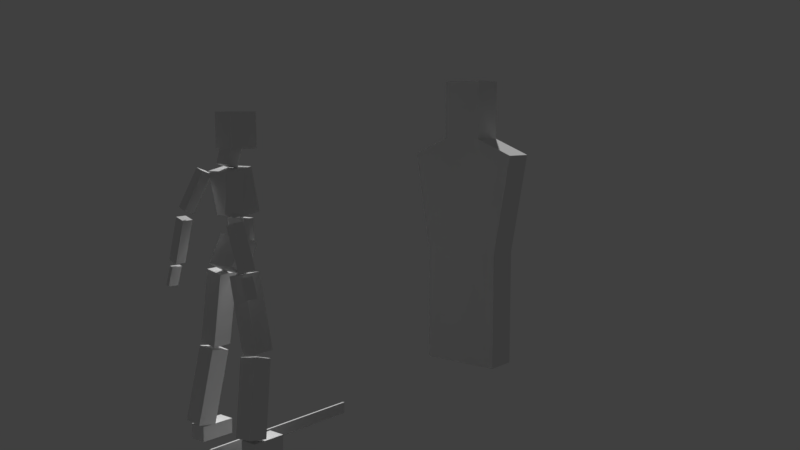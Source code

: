 # Source: rig-cubes.blend  (saved by Blender 2.79.0; exported with 4.5.12 LTS)
import bpy
from mathutils import Matrix  # noqa: F401  (used for matrix-valued properties, if any)

bpy.ops.wm.read_factory_settings(use_empty=True)
scene = bpy.context.scene
scene.name = 'Scene'

# ---- collections
col_collection_1 = bpy.data.collections.new('Collection 1'); scene.collection.children.link(col_collection_1)
col_collection_20 = bpy.data.collections.new('Collection 20'); scene.collection.children.link(col_collection_20)
col_collection_20.hide_render = True
col_collection_20.hide_viewport = True

# ---- world
world_world = bpy.data.worlds.new('World'); scene.world = world_world
world_world.color = (0.05088, 0.05088, 0.05088)
world_world.use_sun_shadow = False
world_world.sun_shadow_jitter_overblur = 0.0
world_world.cycles.sampling_method = 'MANUAL'

# ---- cameras
cam_camera = bpy.data.cameras.new('Camera')
cam_camera.clip_end = 100.0
cam_camera.lens = 35.0
cam_camera.sensor_width = 32.0
cam_camera.sensor_height = 18.0
cam_camera.display_size = 2.0
cam_camera.dof.focus_distance = 0.0
cam_camera.dof.aperture_fstop = 128.0
cam_camera.dof.aperture_blades = 6

# ---- meshes
me_cube_001 = bpy.data.meshes.new('Cube.001')
me_cube_001.from_pydata([(-1.0, -1.0, -1.0), (-0.5033, -1.0, 1.0), (-1.0, 1.0, -1.0), (-0.5033, 1.0, 1.0), (1.0, -1.0, -1.0), (0.5033, -1.0, 1.0), (1.0, 1.0, -1.0), (0.5033, 1.0, 1.0), (-1.0, -1.0, -0.6), (-1.0, -1.0, -0.2), (-1.428, -1.0, 0.4919), (-0.5033, -1.0, 0.6), (-0.5033, 1.0, 0.6), (-1.428, 1.0, 0.4919), (-1.0, 1.0, -0.2), (-1.0, 1.0, -0.6), (0.5033, 1.0, 0.6), (1.428, 1.0, 0.4919), (1.0, 1.0, -0.2), (1.0, 1.0, -0.6), (0.5033, -1.0, 0.6), (1.428, -1.0, 0.4919), (1.0, -1.0, -0.2), (1.0, -1.0, -0.6)], [], [(11, 1, 3, 12), (12, 3, 7, 16), (16, 7, 5, 20), (20, 5, 1, 11), (2, 6, 4, 0), (7, 3, 1, 5), (4, 23, 8, 0), (23, 22, 9, 8), (22, 21, 10, 9), (21, 20, 11, 10), (6, 19, 23, 4), (19, 18, 22, 23), (18, 17, 21, 22), (17, 16, 20, 21), (2, 15, 19, 6), (15, 14, 18, 19), (14, 13, 17, 18), (13, 12, 16, 17), (0, 8, 15, 2), (8, 9, 14, 15), (9, 10, 13, 14), (10, 11, 12, 13)])
me_cube_001.use_remesh_preserve_volume = False
me_cube_001.use_remesh_preserve_attributes = False
me_cube_001.use_mirror_vertex_groups = False
me_cube_001.update()
me_cube = bpy.data.meshes.new('Cube')
me_cube.from_pydata([(-0.005, -0.03, -0.7), (-0.005, -0.03, 0.7), (-0.005, 0.03, -0.7), (-0.005, 0.03, 0.7), (0.005, -0.03, -0.7), (0.005, -0.03, 0.7), (0.005, 0.03, -0.7), (0.005, 0.03, 0.7)], [], [(0, 1, 3, 2), (2, 3, 7, 6), (6, 7, 5, 4), (4, 5, 1, 0), (2, 6, 4, 0), (7, 3, 1, 5)])
me_cube.use_remesh_preserve_volume = False
me_cube.use_remesh_preserve_attributes = False
me_cube.use_mirror_vertex_groups = False
me_cube.update()
me_head = bpy.data.meshes.new('Head')
me_head.from_pydata([(0.0, -1.0, -1.0), (0.0, -1.0, 1.0), (0.0, 1.0, -1.0), (0.0, 1.0, 1.0), (1.0, -1.0, -1.0), (1.0, -1.0, 1.0), (1.0, 1.0, -1.0), (1.0, 1.0, 1.0), (2.361, 1.861, -17.51), (2.361, -0.5818, -17.55), (2.361, 1.841, -16.64), (2.361, -0.6018, -16.68), (3.854, 1.861, -17.51), (3.854, -0.5818, -17.55), (3.854, 1.841, -16.64), (3.854, -0.6018, -16.68), (0.0, 0.3594, -2.012), (0.0, -0.06912, -0.8496), (0.0, 1.243, -1.778), (0.0, 0.8147, -0.6163), (0.6138, 0.3594, -2.012), (0.6138, -0.06912, -0.8496), (0.6138, 1.243, -1.778), (0.6138, 0.8147, -0.6163), (0.0, -0.7488, -4.394), (0.0, -0.1317, -1.932), (0.0, 0.6973, -4.653), (0.0, 1.314, -2.191), (1.501, -0.7488, -4.394), (1.501, -0.1317, -1.932), (1.501, 0.6973, -4.653), (1.501, 1.314, -2.191), (0.0, -0.6506, -6.01), (0.0, -0.6506, -4.792), (0.0, 0.2373, -6.01), (0.0, 0.2373, -4.792), (0.9017, -0.6506, -6.01), (0.9017, -0.6506, -4.792), (0.9017, 0.2373, -6.01), (0.9017, 0.2373, -4.792), (0.0, 0.4251, -7.797), (0.0, -0.6213, -6.206), (0.0, 1.586, -7.251), (0.0, 0.5392, -5.66), (1.349, 0.4251, -7.797), (1.349, -0.6213, -6.206), (1.349, 1.586, -7.251), (1.349, 0.5392, -5.66), (4.659, 2.087, -8.661), (4.12, 2.054, -7.547), (4.665, 2.831, -8.644), (4.126, 2.798, -7.529), (4.964, 2.084, -8.591), (4.425, 2.05, -7.476), (4.969, 2.827, -8.574), (4.43, 2.794, -7.459), (3.786, 1.973, -7.338), (2.596, 2.017, -4.875), (3.792, 2.716, -7.346), (2.601, 2.761, -4.884), (4.649, 1.971, -7.139), (3.459, 2.016, -4.676), (4.655, 2.715, -7.147), (3.464, 2.76, -4.684), (2.419, 2.006, -4.536), (1.421, 1.12, -2.381), (2.424, 2.708, -4.329), (1.426, 1.822, -2.174), (3.29, 1.931, -4.365), (2.292, 1.045, -2.21), (3.295, 2.633, -4.158), (2.297, 1.747, -2.003), (1.749, -0.2193, -12.1), (0.54, -0.1172, -7.843), (1.754, 1.135, -12.13), (0.5448, 1.237, -7.865), (3.376, -0.2179, -11.88), (2.166, -0.1158, -7.622), (3.38, 1.137, -11.9), (2.171, 1.239, -7.645), (2.263, 0.9034, -16.67), (1.705, -0.02627, -12.42), (2.263, 2.236, -16.46), (1.705, 1.306, -12.21), (3.914, 0.8815, -16.57), (3.356, -0.04819, -12.32), (3.914, 2.214, -16.36), (3.356, 1.284, -12.11)], [], [(0, 1, 3, 2), (2, 3, 7, 6), (6, 7, 5, 4), (4, 5, 1, 0), (2, 6, 4, 0), (7, 3, 1, 5), (8, 9, 11, 10), (10, 11, 15, 14), (14, 15, 13, 12), (12, 13, 9, 8), (10, 14, 12, 8), (15, 11, 9, 13), (16, 17, 19, 18), (18, 19, 23, 22), (22, 23, 21, 20), (20, 21, 17, 16), (18, 22, 20, 16), (23, 19, 17, 21), (24, 25, 27, 26), (26, 27, 31, 30), (30, 31, 29, 28), (28, 29, 25, 24), (26, 30, 28, 24), (31, 27, 25, 29), (32, 33, 35, 34), (34, 35, 39, 38), (38, 39, 37, 36), (36, 37, 33, 32), (34, 38, 36, 32), (39, 35, 33, 37), (40, 41, 43, 42), (42, 43, 47, 46), (46, 47, 45, 44), (44, 45, 41, 40), (42, 46, 44, 40), (47, 43, 41, 45), (48, 49, 51, 50), (50, 51, 55, 54), (54, 55, 53, 52), (52, 53, 49, 48), (50, 54, 52, 48), (55, 51, 49, 53), (56, 57, 59, 58), (58, 59, 63, 62), (62, 63, 61, 60), (60, 61, 57, 56), (58, 62, 60, 56), (63, 59, 57, 61), (64, 65, 67, 66), (66, 67, 71, 70), (70, 71, 69, 68), (68, 69, 65, 64), (66, 70, 68, 64), (71, 67, 65, 69), (72, 73, 75, 74), (74, 75, 79, 78), (78, 79, 77, 76), (76, 77, 73, 72), (74, 78, 76, 72), (79, 75, 73, 77), (80, 81, 83, 82), (82, 83, 87, 86), (86, 87, 85, 84), (84, 85, 81, 80), (82, 86, 84, 80), (87, 83, 81, 85)])
me_head.use_remesh_preserve_volume = False
me_head.use_remesh_preserve_attributes = False
me_head.use_mirror_vertex_groups = False
me_head.update()
arm_armature = bpy.data.armatures.new('Armature')  # bones are not reproduced

# ---- objects
ob_camera = bpy.data.objects.new('Camera', cam_camera)
ob_target = bpy.data.objects.new('Target', me_cube_001)
ob_armature = bpy.data.objects.new('Armature', arm_armature)
ob_sword = bpy.data.objects.new('Sword', me_cube)
ob_char = bpy.data.objects.new('Char', me_head)
ob_ctrl_bone_sphere = bpy.data.objects.new('CTRL_Bone_sphere', None)

# ---- transforms, parenting, visibility, modifiers, constraints
ob_camera.location = (-3.202, 2.641, 1.551)
ob_camera.rotation_euler = (1.456, -6.944e-08, 3.827)
ob_camera.hide_viewport = True
ob_camera.lineart.crease_threshold = 0.0
ob_target.location = (2.038e-16, -1.989, 0.9179)
ob_target.scale = (0.25, 0.1, 0.9)
ob_target.hide_viewport = True
ob_target.lineart.crease_threshold = 0.0
ob_armature.location = (0.0, 0.0, 0.0)
ob_armature.hide_viewport = True
ob_armature.show_in_front = True
ob_armature.lineart.crease_threshold = 0.0
ob_sword.parent = ob_armature
ob_sword.matrix_parent_inverse = Matrix(((1.0, -4.075e-08, -6.576e-07, 0.2645), (-1.409e-08, -1.0, -7.567e-10, -0.3599), (-5.98e-07, -1.543e-08, -1.0, 0.8119), (0.0, 0.0, 0.0, 1.0)))
ob_sword.location = (-0.2648, -0.2765, 0.8119)
ob_sword.rotation_euler = (1.571, 0.0, 0.0)
ob_sword.lineart.crease_threshold = 0.0
ob_char.parent = ob_armature
ob_char.location = (-3.978e-10, -0.06169, 1.523)
ob_char.rotation_euler = (-0.00741, -1.645e-18, 6.088e-21)
ob_char.scale = (0.0596, 0.07292, 0.08619)
ob_char.lineart.crease_threshold = 0.0
_vg = ob_char.vertex_groups.new(name='Pelvis')
for _i, _w in zip([32, 33, 34, 36, 37, 38, 41, 42, 43, 45, 46, 47], [0.4283, 0.05294, 0.1006, 0.4101, 0.04019, 0.0834, 0.7878, 0.9997, 0.5462, 0.8304, 0.9997, 0.5661]): _vg.add([_i], _w, 'REPLACE')
_vg = ob_char.vertex_groups.new(name='Root')
for _i, _w in zip([32, 33, 34, 35, 36, 37, 38, 39], [0.9426, 0.9107, 0.9632, 0.7932, 0.9464, 0.9305, 0.9024, 0.9049]): _vg.add([_i], _w, 'REPLACE')
_vg = ob_char.vertex_groups.new(name='Spine')
for _i, _w in zip([24, 25, 26, 27, 28, 30, 33, 34, 35, 37, 39], [0.907, 0.006153, 0.8967, 0.01286, 0.8894, 0.9097, 0.147, 0.07745, 0.6896, 0.003388, 0.07522]): _vg.add([_i], _w, 'REPLACE')
_vg = ob_char.vertex_groups.new(name='UpperSpine')
for _i, _w in zip([0, 2, 4, 6, 16, 17, 18, 19, 20, 21, 22, 23, 24, 25, 26, 27, 28, 29, 30, 31, 33, 34, 35, 37, 38, 39, 43, 47, 56, 57, 58, 59, 65, 67, 69], [0.0, 0.0, 0.0, 0.0, 0.1016, 0.000808, 0.02154, 6.754e-11, 0.1016, 0.0005036, 0.02167, 0.01136, 0.9415, 0.9943, 0.9967, 0.9945, 0.9415, 0.9943, 0.9575, 0.9945, 0.7812, 0.0, 0.7812, 0.7812, 0.0, 0.7812, 0.0, 0.0, 0.0, 0.0, 0.0, 0.0, 0.1337, 0.0003618, 0.0]): _vg.add([_i], _w, 'REPLACE')
_vg = ob_char.vertex_groups.new(name='Neck')
for _i, _w in zip([0, 1, 2, 4, 5, 6, 7, 16, 17, 18, 19, 20, 21, 22, 23], [0.4368, 0.06812, 0.2577, 0.4384, 0.06793, 0.2588, 0.004141, 0.2008, 0.7414, 0.4962, 0.9292, 0.8229, 0.8388, 0.5409, 0.9339]): _vg.add([_i], _w, 'REPLACE')
_vg = ob_char.vertex_groups.new(name='Head')
for _i, _w in zip([0, 1, 2, 3, 4, 5, 6, 7], [0.5632, 0.9319, 0.7423, 0.9772, 0.5616, 0.9321, 0.7412, 0.9729]): _vg.add([_i], _w, 'REPLACE')
_vg = ob_char.vertex_groups.new(name='Collarbone.l')
for _i, _w in zip([25, 27, 28, 29, 30, 31], [0.02827, 0.03976, 0.09626, 0.9422, 0.07836, 0.9527]): _vg.add([_i], _w, 'REPLACE')
_vg = ob_char.vertex_groups.new(name='DEF_UpperArm.l')
for _i, _w in zip([64, 65, 66, 67, 68, 69, 70, 71], [0.5, 0.5, 0.5, 0.5, 0.5, 0.5, 0.5, 0.5]): _vg.add([_i], _w, 'REPLACE')
_vg = ob_char.vertex_groups.new(name='DEF_Forearm.l')
for _i, _w in zip([56, 57, 58, 59, 60, 61, 62, 63], [0.5, 0.5, 0.5, 0.5, 0.5, 0.5, 0.5, 0.5]): _vg.add([_i], _w, 'REPLACE')
_vg = ob_char.vertex_groups.new(name='Hand.l')
_vg = ob_char.vertex_groups.new(name='FingerIndex1.l')
for _i, _w in zip([48, 52, 54], [0.03699, 0.8276, 0.02175]): _vg.add([_i], _w, 'REPLACE')
_vg = ob_char.vertex_groups.new(name='FingerIndex2.l')
for _i, _w in zip([48, 52], [0.9351, 0.1235]): _vg.add([_i], _w, 'REPLACE')
_vg = ob_char.vertex_groups.new(name='FingerIndex3.l')
_vg = ob_char.vertex_groups.new(name='FingerMiddle1.l')
_vg = ob_char.vertex_groups.new(name='FingerMiddle2.l')
_vg = ob_char.vertex_groups.new(name='FingerMiddle3.l')
_vg = ob_char.vertex_groups.new(name='FingerRing1.l')
_vg = ob_char.vertex_groups.new(name='FingerRing2.l')
_vg = ob_char.vertex_groups.new(name='FingerRing3.l')
_vg = ob_char.vertex_groups.new(name='FingerPinky1.l')
_vg = ob_char.vertex_groups.new(name='FingerPinky2.l')
for _i, _w in zip([50, 51, 52, 54, 55], [0.9865, 0.2434, 0.02256, 0.946, 0.2422]): _vg.add([_i], _w, 'REPLACE')
_vg = ob_char.vertex_groups.new(name='FingerPinky3.l')
_vg = ob_char.vertex_groups.new(name='FingerThumb0.l')
for _i, _w in zip([49, 51, 53, 55], [0.9867, 0.7438, 0.9805, 0.7434]): _vg.add([_i], _w, 'REPLACE')
_vg = ob_char.vertex_groups.new(name='FingerThumb1.l')
_vg = ob_char.vertex_groups.new(name='FingerThumb2.l')
_vg = ob_char.vertex_groups.new(name='UpperArmIK.l')
for _i, _w in zip([64, 65, 66, 67, 68, 69, 70, 71], [0.5, 0.5, 0.5, 0.5, 0.5, 0.5, 0.5, 0.5]): _vg.add([_i], _w, 'REPLACE')
_vg = ob_char.vertex_groups.new(name='ForearmIK.l')
for _i, _w in zip([56, 57, 58, 59, 60, 61, 62, 63], [0.5, 0.5, 0.5, 0.5, 0.5, 0.5, 0.5, 0.5]): _vg.add([_i], _w, 'REPLACE')
_vg = ob_char.vertex_groups.new(name='Collarbone.r')
for _i, _w in zip([24, 25, 26, 27, 29, 31], [0.07901, 0.9328, 0.0887, 0.9237, 0.01731, 0.004289]): _vg.add([_i], _w, 'REPLACE')
_vg = ob_char.vertex_groups.new(name='DEF_UpperArm.r')
_vg = ob_char.vertex_groups.new(name='DEF_Forearm.r')
_vg = ob_char.vertex_groups.new(name='Hand.r')
_vg = ob_char.vertex_groups.new(name='FingerIndex1.r')
_vg = ob_char.vertex_groups.new(name='FingerIndex2.r')
_vg = ob_char.vertex_groups.new(name='FingerIndex3.r')
_vg = ob_char.vertex_groups.new(name='FingerMiddle1.r')
_vg = ob_char.vertex_groups.new(name='FingerMiddle2.r')
_vg = ob_char.vertex_groups.new(name='FingerMiddle3.r')
_vg = ob_char.vertex_groups.new(name='FingerRing1.r')
_vg = ob_char.vertex_groups.new(name='FingerRing2.r')
_vg = ob_char.vertex_groups.new(name='FingerRing3.r')
_vg = ob_char.vertex_groups.new(name='FingerPinky1.r')
_vg = ob_char.vertex_groups.new(name='FingerPinky2.r')
_vg = ob_char.vertex_groups.new(name='FingerPinky3.r')
_vg = ob_char.vertex_groups.new(name='FingerThumb0.r')
_vg = ob_char.vertex_groups.new(name='FingerThumb1.r')
_vg = ob_char.vertex_groups.new(name='FingerThumb2.r')
_vg = ob_char.vertex_groups.new(name='CTRL_IK_UpperArm.r')
_vg = ob_char.vertex_groups.new(name='CTRL_IK_Forearm.r')
_vg = ob_char.vertex_groups.new(name='UpperLeg.l')
for _i, _w in zip([41, 42, 43, 44, 45, 46, 47, 72, 73, 74, 75, 76, 77, 78, 79], [0.02494, 0.0681, 0.1114, 0.9883, 0.135, 0.8515, 0.3102, 0.9512, 0.9914, 0.9862, 0.9941, 0.5681, 0.9932, 0.9439, 0.9976]): _vg.add([_i], _w, 'REPLACE')
_vg = ob_char.vertex_groups.new(name='LowerLeg.l')
for _i, _w in zip([8, 10, 12, 14, 15, 72, 76, 78, 80, 81, 82, 83, 84, 85, 86, 87], [0.003673, 0.05596, 0.09161, 0.4538, 0.008806, 0.04754, 0.4319, 0.05606, 1.0, 1.0, 1.0, 1.0, 1.0, 1.0, 1.0, 1.0]): _vg.add([_i], _w, 'REPLACE')
_vg = ob_char.vertex_groups.new(name='Foot.l')
for _i, _w in zip([8, 9, 10, 11, 12, 13, 14, 15], [0.9033, 0.05101, 0.8984, 0.07729, 0.8466, 0.0001501, 0.5287, 0.05074]): _vg.add([_i], _w, 'REPLACE')
_vg = ob_char.vertex_groups.new(name='Toes.l')
for _i, _w in zip([8, 9, 10, 11, 12, 13, 15], [0.06985, 0.9458, 0.04137, 0.9129, 0.06175, 0.9704, 0.9199]): _vg.add([_i], _w, 'REPLACE')
_vg = ob_char.vertex_groups.new(name='UpperLeg.r')
for _i, _w in zip([40, 41, 42, 43, 45, 46, 47], [0.9796, 0.1747, 0.8877, 0.3424, 0.01923, 0.09136, 0.1237]): _vg.add([_i], _w, 'REPLACE')
_vg = ob_char.vertex_groups.new(name='LowerLeg.r')
_vg = ob_char.vertex_groups.new(name='Foot.r')
_vg = ob_char.vertex_groups.new(name='Toes.r')
_m = ob_char.modifiers.new('Mirror', 'MIRROR')
_m.use_clip = True
_m.merge_threshold = 0.0458
_m = ob_char.modifiers.new('Armature', 'ARMATURE')
_m.object = ob_armature
ob_ctrl_bone_sphere.location = (0.0, 0.0, 0.0)
ob_ctrl_bone_sphere.empty_display_type = 'SPHERE'
ob_ctrl_bone_sphere.empty_display_size = 0.512
ob_ctrl_bone_sphere.empty_image_offset = (0.0, 0.0)
ob_ctrl_bone_sphere.lineart.crease_threshold = 0.0

# ---- collection membership
col_collection_1.objects.link(ob_camera)
col_collection_1.objects.link(ob_target)
col_collection_1.objects.link(ob_armature)
col_collection_1.objects.link(ob_sword)
col_collection_1.objects.link(ob_char)
col_collection_20.objects.link(ob_ctrl_bone_sphere)

# ---- scene / render settings (as saved in the file)
scene.camera = ob_camera
scene.frame_start = 0; scene.frame_end = 60; scene.frame_set(60)
scene.render.engine = 'BLENDER_EEVEE_NEXT'
scene.render.resolution_percentage = 50
scene.render.fps = 30
scene.render.dither_intensity = 0.0
scene.cycles.use_denoising = False
scene.cycles.samples = 128
scene.cycles.sampling_pattern = 'TABULATED_SOBOL'
scene.cycles.use_adaptive_sampling = False
scene.cycles.use_light_tree = False
scene.cycles.blur_glossy = 0.0
scene.cycles.sample_clamp_indirect = 0.0
scene.view_settings.view_transform = 'Standard'
bpy.context.view_layer.update()

# ---- added for rendering (the .blend has no usable light): sun
light_auto_sun = bpy.data.lights.new('AutoSun', 'SUN')
light_auto_sun.energy = 3.0
light_auto_sun.angle = 0.0523599
ob_auto_sun = bpy.data.objects.new('AutoSun', light_auto_sun)
scene.collection.objects.link(ob_auto_sun)
ob_auto_sun.rotation_euler = (0.872665, 0.174533, 0.523599)
bpy.context.view_layer.update()
